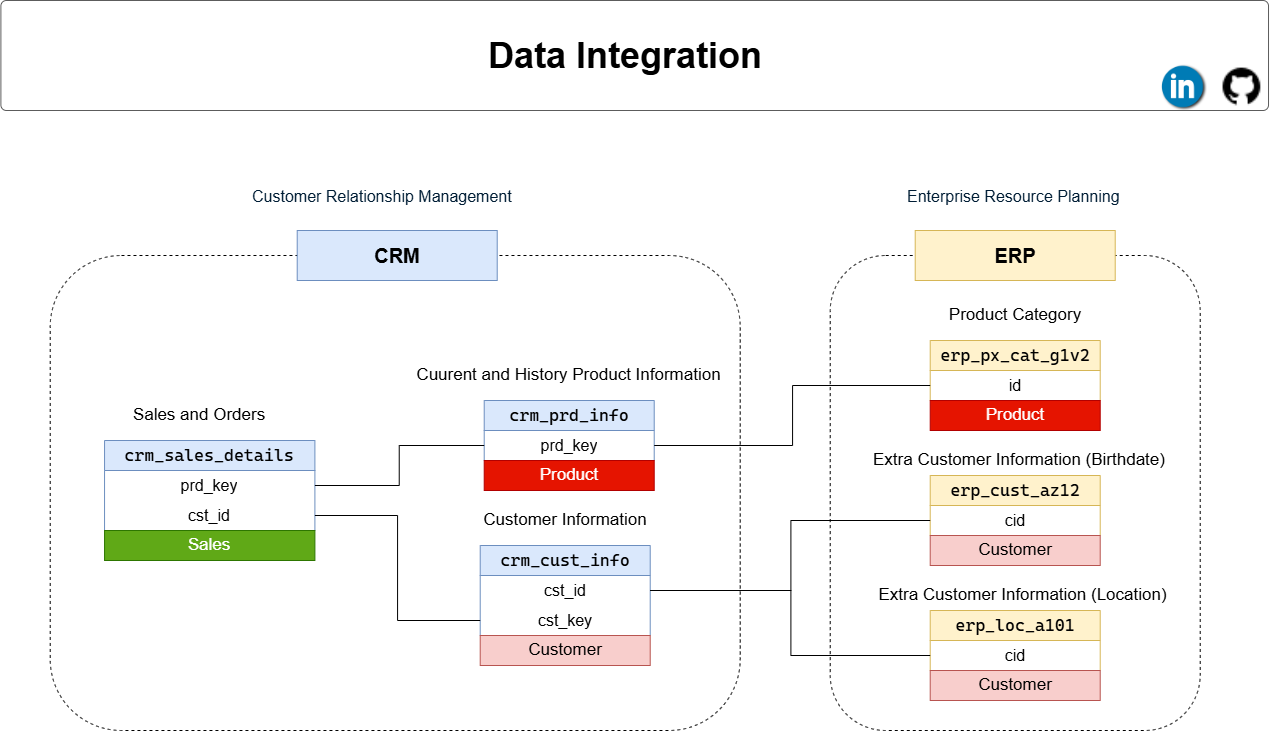

The diagram above was exported from draw.io. Its source (the exported page's mxGraphModel, read from the mxfile embedded in the PNG):
<mxGraphModel dx="1495" dy="788" grid="1" gridSize="10" guides="1" tooltips="1" connect="1" arrows="1" fold="1" page="1" pageScale="1" pageWidth="827" pageHeight="1169" math="0" shadow="0">
  <root>
    <mxCell id="WIyWlLk6GJQsqaUBKTNV-0" />
    <mxCell id="WIyWlLk6GJQsqaUBKTNV-1" parent="WIyWlLk6GJQsqaUBKTNV-0" />
    <mxCell id="GpGTnlUUqlhelnYI_mPk-92" parent="WIyWlLk6GJQsqaUBKTNV-1" style="rounded=1;whiteSpace=wrap;html=1;fillColor=none;dashed=1;" value="" vertex="1">
      <mxGeometry height="475" width="690" x="259.31" y="355" as="geometry" />
    </mxCell>
    <mxCell id="GpGTnlUUqlhelnYI_mPk-16" parent="WIyWlLk6GJQsqaUBKTNV-1" style="rounded=1;whiteSpace=wrap;html=1;fillColor=#FFFFFF;strokeColor=#5C5C5C;strokeWidth=1;arcSize=5;" value="" vertex="1">
      <mxGeometry height="110" width="1267.62" x="210" y="100" as="geometry" />
    </mxCell>
    <mxCell id="GpGTnlUUqlhelnYI_mPk-17" parent="WIyWlLk6GJQsqaUBKTNV-1" style="text;html=1;strokeColor=none;fillColor=none;align=center;verticalAlign=middle;whiteSpace=wrap;rounded=0;" value="&lt;span style=&quot;font-size: 36px;&quot;&gt;&lt;b&gt;Data Integration&lt;/b&gt;&lt;/span&gt;" vertex="1">
      <mxGeometry height="50" width="570" x="549.3100000000001" y="130" as="geometry" />
    </mxCell>
    <UserObject label="" link="https://www.linkedin.com/in/mabuteir" id="GpGTnlUUqlhelnYI_mPk-18">
      <mxCell parent="WIyWlLk6GJQsqaUBKTNV-1" style="shape=image;verticalLabelPosition=bottom;labelBackgroundColor=default;verticalAlign=top;aspect=fixed;imageAspect=0;image=data:image/png,(base64 omitted: 54168 chars);" vertex="1">
        <mxGeometry height="47" width="46.29" x="1370" y="162.99999999999977" as="geometry" />
      </mxCell>
    </UserObject>
    <UserObject label="" link="https://github.com/teirmoh" id="GpGTnlUUqlhelnYI_mPk-20">
      <mxCell parent="WIyWlLk6GJQsqaUBKTNV-1" style="shape=image;verticalLabelPosition=bottom;labelBackgroundColor=default;verticalAlign=top;aspect=fixed;imageAspect=0;image=data:image/png,(base64 omitted: 680 chars);" vertex="1">
        <mxGeometry height="47" width="47" x="1427.52" y="163" as="geometry" />
      </mxCell>
    </UserObject>
    <mxCell id="GpGTnlUUqlhelnYI_mPk-48" parent="WIyWlLk6GJQsqaUBKTNV-1" style="swimlane;fontStyle=0;childLayout=stackLayout;horizontal=1;startSize=30;horizontalStack=0;resizeParent=1;resizeParentMax=0;resizeLast=0;collapsible=1;marginBottom=0;whiteSpace=wrap;html=1;fontSize=17;fillColor=#dae8fc;strokeColor=#6c8ebf;" value="&lt;pre style=&quot;font-family: &amp;quot;Cascadia Mono&amp;quot;;&quot;&gt;crm_cust_info&lt;/pre&gt;" vertex="1">
      <mxGeometry height="90" width="170" x="689.31" y="645" as="geometry">
        <mxRectangle height="50" width="130" x="540" y="380" as="alternateBounds" />
      </mxGeometry>
    </mxCell>
    <mxCell id="GpGTnlUUqlhelnYI_mPk-49" parent="GpGTnlUUqlhelnYI_mPk-48" style="text;strokeColor=none;fillColor=none;align=center;verticalAlign=middle;spacingLeft=4;spacingRight=4;overflow=hidden;points=[[0,0.5],[1,0.5]];portConstraint=eastwest;rotatable=0;whiteSpace=wrap;html=1;fontSize=16;" value="&lt;font&gt;cst_id&lt;/font&gt;" vertex="1">
      <mxGeometry height="30" width="170" y="30" as="geometry" />
    </mxCell>
    <mxCell id="GpGTnlUUqlhelnYI_mPk-50" parent="GpGTnlUUqlhelnYI_mPk-48" style="text;strokeColor=none;fillColor=none;align=center;verticalAlign=middle;spacingLeft=4;spacingRight=4;overflow=hidden;points=[[0,0.5],[1,0.5]];portConstraint=eastwest;rotatable=0;whiteSpace=wrap;html=1;fontSize=16;" value="&lt;font&gt;cst_key&lt;/font&gt;" vertex="1">
      <mxGeometry height="30" width="170" y="60" as="geometry" />
    </mxCell>
    <mxCell id="GpGTnlUUqlhelnYI_mPk-54" parent="WIyWlLk6GJQsqaUBKTNV-1" style="swimlane;fontStyle=0;childLayout=stackLayout;horizontal=1;startSize=30;horizontalStack=0;resizeParent=1;resizeParentMax=0;resizeLast=0;collapsible=1;marginBottom=0;whiteSpace=wrap;html=1;fontSize=17;fillColor=#dae8fc;strokeColor=#6c8ebf;" value="&lt;pre style=&quot;font-family: &amp;quot;Cascadia Mono&amp;quot;;&quot;&gt;crm_prd_info&lt;/pre&gt;" vertex="1">
      <mxGeometry height="60" width="170" x="693.31" y="500" as="geometry">
        <mxRectangle height="50" width="130" x="540" y="380" as="alternateBounds" />
      </mxGeometry>
    </mxCell>
    <mxCell id="GpGTnlUUqlhelnYI_mPk-56" parent="GpGTnlUUqlhelnYI_mPk-54" style="text;strokeColor=none;fillColor=none;align=center;verticalAlign=middle;spacingLeft=4;spacingRight=4;overflow=hidden;points=[[0,0.5],[1,0.5]];portConstraint=eastwest;rotatable=0;whiteSpace=wrap;html=1;fontSize=16;" value="&lt;font&gt;prd_key&lt;/font&gt;" vertex="1">
      <mxGeometry height="30" width="170" y="30" as="geometry" />
    </mxCell>
    <mxCell id="GpGTnlUUqlhelnYI_mPk-71" parent="WIyWlLk6GJQsqaUBKTNV-1" style="swimlane;fontStyle=0;childLayout=stackLayout;horizontal=1;startSize=30;horizontalStack=0;resizeParent=1;resizeParentMax=0;resizeLast=0;collapsible=1;marginBottom=0;whiteSpace=wrap;html=1;fontSize=17;fillColor=#dae8fc;strokeColor=#6c8ebf;" value="&lt;pre style=&quot;font-family: &amp;quot;Cascadia Mono&amp;quot;;&quot;&gt;crm_sales_details&lt;/pre&gt;" vertex="1">
      <mxGeometry height="90" width="210.35" x="313.65" y="540" as="geometry">
        <mxRectangle height="50" width="130" x="540" y="380" as="alternateBounds" />
      </mxGeometry>
    </mxCell>
    <mxCell id="GpGTnlUUqlhelnYI_mPk-72" parent="GpGTnlUUqlhelnYI_mPk-71" style="text;strokeColor=none;fillColor=none;align=center;verticalAlign=middle;spacingLeft=4;spacingRight=4;overflow=hidden;points=[[0,0.5],[1,0.5]];portConstraint=eastwest;rotatable=0;whiteSpace=wrap;html=1;fontSize=16;" value="&lt;font&gt;prd_key&lt;/font&gt;" vertex="1">
      <mxGeometry height="30" width="210.35" y="30" as="geometry" />
    </mxCell>
    <mxCell id="GpGTnlUUqlhelnYI_mPk-73" parent="GpGTnlUUqlhelnYI_mPk-71" style="text;strokeColor=none;fillColor=none;align=center;verticalAlign=middle;spacingLeft=4;spacingRight=4;overflow=hidden;points=[[0,0.5],[1,0.5]];portConstraint=eastwest;rotatable=0;whiteSpace=wrap;html=1;fontSize=16;" value="&lt;font&gt;cst_id&lt;/font&gt;" vertex="1">
      <mxGeometry height="30" width="210.35" y="60" as="geometry" />
    </mxCell>
    <mxCell id="GpGTnlUUqlhelnYI_mPk-77" parent="WIyWlLk6GJQsqaUBKTNV-1" style="text;whiteSpace=wrap;html=1;" value="&lt;strong class=&quot;rQesXe MPyX&quot; style=&quot;color: rgb(0, 29, 53); font-weight: 500; font-family: &amp;quot;Google Sans&amp;quot;, Arial, sans-serif, &amp;quot;Noto Color Emoji&amp;quot;; font-size: 16px; font-style: normal; font-variant-ligatures: normal; font-variant-caps: normal; letter-spacing: normal; orphans: 2; text-align: start; text-indent: 0px; text-transform: none; widows: 2; word-spacing: 0px; -webkit-text-stroke-width: 0px; white-space: normal; background-color: rgb(255, 255, 255); text-decoration-thickness: initial; text-decoration-style: initial; text-decoration-color: initial;&quot;&gt;Customer Relationship Management&lt;/strong&gt;" vertex="1">
      <mxGeometry height="40" width="290" x="459.31" y="280" as="geometry" />
    </mxCell>
    <mxCell id="GpGTnlUUqlhelnYI_mPk-79" parent="WIyWlLk6GJQsqaUBKTNV-1" style="text;html=1;whiteSpace=wrap;strokeColor=none;fillColor=none;align=center;verticalAlign=middle;rounded=0;fontSize=17;" value="Customer Information" vertex="1">
      <mxGeometry height="30" width="190" x="679.31" y="605" as="geometry" />
    </mxCell>
    <mxCell id="GpGTnlUUqlhelnYI_mPk-80" parent="WIyWlLk6GJQsqaUBKTNV-1" style="text;html=1;whiteSpace=wrap;strokeColor=none;fillColor=none;align=center;verticalAlign=middle;rounded=0;fontSize=17;" value="Cuurent and History Product Information" vertex="1">
      <mxGeometry height="30" width="311" x="622.81" y="460" as="geometry" />
    </mxCell>
    <mxCell id="GpGTnlUUqlhelnYI_mPk-83" parent="WIyWlLk6GJQsqaUBKTNV-1" style="text;html=1;whiteSpace=wrap;strokeColor=none;fillColor=none;align=center;verticalAlign=middle;rounded=0;fontSize=17;" value="Sales and Orders" vertex="1">
      <mxGeometry height="30" width="190" x="313.65000000000003" y="500" as="geometry" />
    </mxCell>
    <mxCell id="GpGTnlUUqlhelnYI_mPk-76" parent="WIyWlLk6GJQsqaUBKTNV-1" style="rounded=0;whiteSpace=wrap;html=1;fillColor=#dae8fc;strokeColor=#6c8ebf;verticalAlign=middle;" value="&lt;font style=&quot;font-size: 20px;&quot;&gt;&lt;b style=&quot;&quot;&gt;CRM&lt;/b&gt;&lt;/font&gt;" vertex="1">
      <mxGeometry height="50" width="200" x="506.31" y="330" as="geometry" />
    </mxCell>
    <mxCell id="GpGTnlUUqlhelnYI_mPk-109" parent="WIyWlLk6GJQsqaUBKTNV-1" style="rounded=1;whiteSpace=wrap;html=1;fillColor=none;dashed=1;" value="" vertex="1">
      <mxGeometry height="475" width="370" x="1039.31" y="355" as="geometry" />
    </mxCell>
    <mxCell id="GpGTnlUUqlhelnYI_mPk-110" parent="WIyWlLk6GJQsqaUBKTNV-1" style="swimlane;fontStyle=0;childLayout=stackLayout;horizontal=1;startSize=30;horizontalStack=0;resizeParent=1;resizeParentMax=0;resizeLast=0;collapsible=1;marginBottom=0;whiteSpace=wrap;html=1;fontSize=17;fillColor=#fff2cc;strokeColor=#d6b656;" value="&lt;pre style=&quot;font-family: &amp;quot;Cascadia Mono&amp;quot;;&quot;&gt;&lt;pre style=&quot;font-family: &amp;quot;Cascadia Mono&amp;quot;;&quot;&gt;&lt;font&gt;erp_loc_a101&lt;/font&gt;&lt;/pre&gt;&lt;/pre&gt;" vertex="1">
      <mxGeometry height="60" width="170" x="1139.31" y="710" as="geometry">
        <mxRectangle height="50" width="130" x="540" y="380" as="alternateBounds" />
      </mxGeometry>
    </mxCell>
    <mxCell id="GpGTnlUUqlhelnYI_mPk-111" parent="GpGTnlUUqlhelnYI_mPk-110" style="text;strokeColor=none;fillColor=none;align=center;verticalAlign=middle;spacingLeft=4;spacingRight=4;overflow=hidden;points=[[0,0.5],[1,0.5]];portConstraint=eastwest;rotatable=0;whiteSpace=wrap;html=1;fontSize=16;" value="&lt;font&gt;cid&lt;/font&gt;" vertex="1">
      <mxGeometry height="30" width="170" y="30" as="geometry" />
    </mxCell>
    <mxCell id="GpGTnlUUqlhelnYI_mPk-113" parent="WIyWlLk6GJQsqaUBKTNV-1" style="swimlane;fontStyle=0;childLayout=stackLayout;horizontal=1;startSize=30;horizontalStack=0;resizeParent=1;resizeParentMax=0;resizeLast=0;collapsible=1;marginBottom=0;whiteSpace=wrap;html=1;fontSize=17;fillColor=#fff2cc;strokeColor=#d6b656;" value="&lt;pre style=&quot;font-family: &amp;quot;Cascadia Mono&amp;quot;;&quot;&gt;&lt;pre style=&quot;font-family: &amp;quot;Cascadia Mono&amp;quot;;&quot;&gt;&lt;font&gt;erp_cust_az12&lt;/font&gt;&lt;/pre&gt;&lt;/pre&gt;" vertex="1">
      <mxGeometry height="60" width="170" x="1139.31" y="575" as="geometry">
        <mxRectangle height="50" width="130" x="540" y="380" as="alternateBounds" />
      </mxGeometry>
    </mxCell>
    <mxCell id="GpGTnlUUqlhelnYI_mPk-114" parent="GpGTnlUUqlhelnYI_mPk-113" style="text;strokeColor=none;fillColor=none;align=center;verticalAlign=middle;spacingLeft=4;spacingRight=4;overflow=hidden;points=[[0,0.5],[1,0.5]];portConstraint=eastwest;rotatable=0;whiteSpace=wrap;html=1;fontSize=16;" value="&lt;font&gt;cid&lt;/font&gt;" vertex="1">
      <mxGeometry height="30" width="170" y="30" as="geometry" />
    </mxCell>
    <mxCell id="GpGTnlUUqlhelnYI_mPk-117" parent="WIyWlLk6GJQsqaUBKTNV-1" style="swimlane;fontStyle=0;childLayout=stackLayout;horizontal=1;startSize=30;horizontalStack=0;resizeParent=1;resizeParentMax=0;resizeLast=0;collapsible=1;marginBottom=0;whiteSpace=wrap;html=1;fontSize=17;fillColor=#fff2cc;strokeColor=#d6b656;" value="&lt;pre style=&quot;font-family: &amp;quot;Cascadia Mono&amp;quot;;&quot;&gt;&lt;pre style=&quot;font-family: &amp;quot;Cascadia Mono&amp;quot;;&quot;&gt;&lt;font&gt;erp_px_cat_g1v2&lt;/font&gt;&lt;/pre&gt;&lt;/pre&gt;" vertex="1">
      <mxGeometry height="60" width="170" x="1139.31" y="440" as="geometry">
        <mxRectangle height="50" width="130" x="540" y="380" as="alternateBounds" />
      </mxGeometry>
    </mxCell>
    <mxCell id="GpGTnlUUqlhelnYI_mPk-118" parent="GpGTnlUUqlhelnYI_mPk-117" style="text;strokeColor=none;fillColor=none;align=center;verticalAlign=middle;spacingLeft=4;spacingRight=4;overflow=hidden;points=[[0,0.5],[1,0.5]];portConstraint=eastwest;rotatable=0;whiteSpace=wrap;html=1;fontSize=16;" value="&lt;font&gt;id&lt;/font&gt;" vertex="1">
      <mxGeometry height="30" width="170" y="30" as="geometry" />
    </mxCell>
    <mxCell id="GpGTnlUUqlhelnYI_mPk-120" parent="WIyWlLk6GJQsqaUBKTNV-1" style="text;whiteSpace=wrap;html=1;" value="&lt;strong class=&quot;rQesXe MPyX&quot; style=&quot;color: rgb(0, 29, 53); font-weight: 500; font-family: &amp;quot;Google Sans&amp;quot;, Arial, sans-serif, &amp;quot;Noto Color Emoji&amp;quot;; font-size: 16px; font-style: normal; font-variant-ligatures: normal; font-variant-caps: normal; letter-spacing: normal; orphans: 2; text-align: start; text-indent: 0px; text-transform: none; widows: 2; word-spacing: 0px; -webkit-text-stroke-width: 0px; white-space: normal; background-color: rgb(255, 255, 255); text-decoration-thickness: initial; text-decoration-style: initial; text-decoration-color: initial;&quot;&gt;Enterprise Resource Planning&lt;/strong&gt;" vertex="1">
      <mxGeometry height="40" width="220" x="1114.31" y="280" as="geometry" />
    </mxCell>
    <mxCell id="GpGTnlUUqlhelnYI_mPk-124" parent="WIyWlLk6GJQsqaUBKTNV-1" style="rounded=0;whiteSpace=wrap;html=1;fillColor=#fff2cc;strokeColor=#d6b656;verticalAlign=middle;" value="&lt;font style=&quot;font-size: 20px;&quot;&gt;&lt;b style=&quot;&quot;&gt;ERP&lt;/b&gt;&lt;/font&gt;" vertex="1">
      <mxGeometry height="50" width="200" x="1124.31" y="330" as="geometry" />
    </mxCell>
    <mxCell id="GpGTnlUUqlhelnYI_mPk-125" parent="WIyWlLk6GJQsqaUBKTNV-1" style="text;html=1;whiteSpace=wrap;strokeColor=none;fillColor=none;align=center;verticalAlign=middle;rounded=0;fontSize=17;" value="Extra Customer Information (Location)" vertex="1">
      <mxGeometry height="30" width="311" x="1076.98" y="680" as="geometry" />
    </mxCell>
    <mxCell id="GpGTnlUUqlhelnYI_mPk-126" parent="WIyWlLk6GJQsqaUBKTNV-1" style="text;html=1;whiteSpace=wrap;strokeColor=none;fillColor=none;align=center;verticalAlign=middle;rounded=0;fontSize=17;" value="Extra Customer Information (Birthdate&lt;span style=&quot;background-color: transparent; color: light-dark(rgb(0, 0, 0), rgb(255, 255, 255));&quot;&gt;)&lt;/span&gt;" vertex="1">
      <mxGeometry height="30" width="303.66" x="1076.98" y="545" as="geometry" />
    </mxCell>
    <mxCell id="GpGTnlUUqlhelnYI_mPk-127" parent="WIyWlLk6GJQsqaUBKTNV-1" style="text;html=1;whiteSpace=wrap;strokeColor=none;fillColor=none;align=center;verticalAlign=middle;rounded=0;fontSize=17;" value="Product Category" vertex="1">
      <mxGeometry height="30" width="140" x="1154.31" y="400" as="geometry" />
    </mxCell>
    <mxCell id="889BnR7mKiHji7seK5kO-7" edge="1" parent="WIyWlLk6GJQsqaUBKTNV-1" source="GpGTnlUUqlhelnYI_mPk-54" style="endArrow=none;html=1;rounded=0;exitX=1;exitY=0.75;exitDx=0;exitDy=0;entryX=0;entryY=0.75;entryDx=0;entryDy=0;edgeStyle=elbowEdgeStyle;" target="GpGTnlUUqlhelnYI_mPk-117" value="">
      <mxGeometry height="50" relative="1" width="50" as="geometry">
        <mxPoint x="859.31" y="550" as="sourcePoint" />
        <mxPoint x="979.31" y="520" as="targetPoint" />
      </mxGeometry>
    </mxCell>
    <mxCell id="889BnR7mKiHji7seK5kO-8" edge="1" parent="WIyWlLk6GJQsqaUBKTNV-1" source="GpGTnlUUqlhelnYI_mPk-48" style="endArrow=none;html=1;rounded=0;entryX=0;entryY=0.5;entryDx=0;entryDy=0;exitX=1;exitY=0.5;exitDx=0;exitDy=0;edgeStyle=elbowEdgeStyle;" target="GpGTnlUUqlhelnYI_mPk-111" value="">
      <mxGeometry height="50" relative="1" width="50" as="geometry">
        <mxPoint x="959.31" y="700" as="sourcePoint" />
        <mxPoint x="1009.31" y="650" as="targetPoint" />
      </mxGeometry>
    </mxCell>
    <mxCell id="889BnR7mKiHji7seK5kO-9" edge="1" parent="WIyWlLk6GJQsqaUBKTNV-1" source="GpGTnlUUqlhelnYI_mPk-49" style="endArrow=none;html=1;rounded=0;entryX=0;entryY=0.5;entryDx=0;entryDy=0;exitX=1;exitY=0.5;exitDx=0;exitDy=0;edgeStyle=elbowEdgeStyle;" target="GpGTnlUUqlhelnYI_mPk-114" value="">
      <mxGeometry height="50" relative="1" width="50" as="geometry">
        <mxPoint x="959.31" y="700" as="sourcePoint" />
        <mxPoint x="1009.31" y="650" as="targetPoint" />
      </mxGeometry>
    </mxCell>
    <mxCell id="889BnR7mKiHji7seK5kO-10" edge="1" parent="WIyWlLk6GJQsqaUBKTNV-1" source="GpGTnlUUqlhelnYI_mPk-72" style="endArrow=none;html=1;rounded=0;exitX=1;exitY=0.5;exitDx=0;exitDy=0;entryX=0;entryY=0.5;entryDx=0;entryDy=0;edgeStyle=elbowEdgeStyle;" target="GpGTnlUUqlhelnYI_mPk-56" value="">
      <mxGeometry height="50" relative="1" width="50" as="geometry">
        <mxPoint x="959.31" y="700" as="sourcePoint" />
        <mxPoint x="1009.31" y="650" as="targetPoint" />
      </mxGeometry>
    </mxCell>
    <mxCell id="889BnR7mKiHji7seK5kO-11" edge="1" parent="WIyWlLk6GJQsqaUBKTNV-1" source="GpGTnlUUqlhelnYI_mPk-73" style="endArrow=none;html=1;rounded=0;exitX=1;exitY=0.5;exitDx=0;exitDy=0;entryX=0;entryY=0.5;entryDx=0;entryDy=0;edgeStyle=elbowEdgeStyle;" target="GpGTnlUUqlhelnYI_mPk-50" value="">
      <mxGeometry height="50" relative="1" width="50" as="geometry">
        <mxPoint x="959.31" y="700" as="sourcePoint" />
        <mxPoint x="1009.31" y="650" as="targetPoint" />
      </mxGeometry>
    </mxCell>
    <mxCell id="889BnR7mKiHji7seK5kO-13" parent="WIyWlLk6GJQsqaUBKTNV-1" style="rounded=0;whiteSpace=wrap;html=1;fontSize=17;fillColor=#f8cecc;strokeColor=#b85450;" value="Customer" vertex="1">
      <mxGeometry height="30" width="170" x="689.31" y="735" as="geometry" />
    </mxCell>
    <mxCell id="889BnR7mKiHji7seK5kO-14" parent="WIyWlLk6GJQsqaUBKTNV-1" style="rounded=0;whiteSpace=wrap;html=1;fontSize=17;fillColor=#f8cecc;strokeColor=#b85450;" value="Customer" vertex="1">
      <mxGeometry height="30" width="170" x="1139.31" y="770" as="geometry" />
    </mxCell>
    <mxCell id="889BnR7mKiHji7seK5kO-15" parent="WIyWlLk6GJQsqaUBKTNV-1" style="rounded=0;whiteSpace=wrap;html=1;fontSize=17;fillColor=#f8cecc;strokeColor=#b85450;" value="Customer" vertex="1">
      <mxGeometry height="30" width="170" x="1139.31" y="635" as="geometry" />
    </mxCell>
    <mxCell id="889BnR7mKiHji7seK5kO-16" parent="WIyWlLk6GJQsqaUBKTNV-1" style="rounded=0;whiteSpace=wrap;html=1;fontSize=17;fillColor=#e51400;strokeColor=#B20000;fontColor=#ffffff;" value="Product" vertex="1">
      <mxGeometry height="30" width="170" x="693.31" y="560" as="geometry" />
    </mxCell>
    <mxCell id="889BnR7mKiHji7seK5kO-18" parent="WIyWlLk6GJQsqaUBKTNV-1" style="rounded=0;whiteSpace=wrap;html=1;fontSize=17;fillColor=#e51400;strokeColor=#B20000;fontColor=#ffffff;" value="Product" vertex="1">
      <mxGeometry height="30" width="170" x="1139.31" y="500" as="geometry" />
    </mxCell>
    <mxCell id="889BnR7mKiHji7seK5kO-20" parent="WIyWlLk6GJQsqaUBKTNV-1" style="rounded=0;whiteSpace=wrap;html=1;fontSize=17;fillColor=#60a917;strokeColor=#2D7600;fontColor=#ffffff;" value="Sales" vertex="1">
      <mxGeometry height="30" width="210.35" x="313.65" y="630" as="geometry" />
    </mxCell>
  </root>
</mxGraphModel>